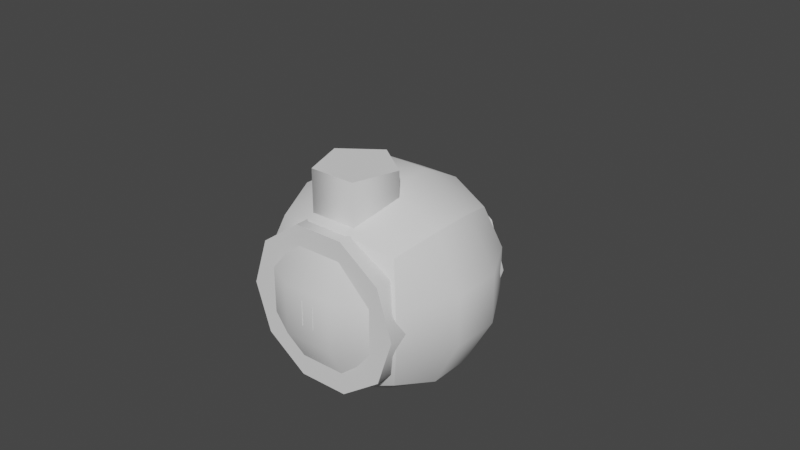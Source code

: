 # Source: bot1.blend  (saved by Blender 3.5.10; exported with 4.5.12 LTS)
import bpy
from mathutils import Matrix  # noqa: F401  (used for matrix-valued properties, if any)

bpy.ops.wm.read_factory_settings(use_empty=True)
scene = bpy.context.scene
scene.name = 'Scene'

# ---- collections
col_bot1 = bpy.data.collections.new('bot1'); scene.collection.children.link(col_bot1)

# ---- node groups
ng_auto_smooth = bpy.data.node_groups.new('Auto Smooth', 'GeometryNodeTree')
_s = ng_auto_smooth.interface.new_socket(name='Geometry', in_out='OUTPUT', socket_type='NodeSocketGeometry')
_s = ng_auto_smooth.interface.new_socket(name='Geometry', in_out='INPUT', socket_type='NodeSocketGeometry')
_s = ng_auto_smooth.interface.new_socket(name='Angle', in_out='INPUT', socket_type='NodeSocketFloat')
_s.subtype = 'ANGLE'
_s.min_value = 0.0
_s.max_value = 3.142
ng_auto_smooth.is_modifier = True
_N = ng_auto_smooth.nodes; _L = ng_auto_smooth.links
n0 = _N.new('NodeGroupOutput'); n0.name = 'Group Output'; n0.location = (480, -100)
n1 = _N.new('NodeGroupInput'); n1.name = 'Group Input'; n1.location = (-420, -300)
n2 = _N.new('NodeGroupInput'); n2.name = 'Group Input.001'; n2.location = (-60, -100)
n3 = _N.new('GeometryNodeSetShadeSmooth'); n3.name = 'Set Shade Smooth'; n3.location = (120, -100)
n3.domain = 'EDGE'
n4 = _N.new('GeometryNodeSetShadeSmooth'); n4.name = 'Set Shade Smooth.001'; n4.location = (300, -100)
n5 = _N.new('GeometryNodeInputMeshEdgeAngle'); n5.name = 'Edge Angle'; n5.location = (-420, -220)
n6 = _N.new('GeometryNodeInputEdgeSmooth'); n6.name = 'Is Edge Smooth'; n6.location = (-60, -160)
n7 = _N.new('GeometryNodeInputShadeSmooth'); n7.name = 'Is Face Smooth'; n7.location = (-240, -340)
n8 = _N.new('FunctionNodeBooleanMath'); n8.name = 'Boolean Math'; n8.location = (-60, -220)
n9 = _N.new('FunctionNodeCompare'); n9.name = 'Compare'; n9.location = (-240, -180)
n9.operation = 'LESS_EQUAL'
_L.new(n5.outputs[0], n9.inputs[0])
_L.new(n4.outputs[0], n0.inputs[0])
_L.new(n1.outputs[1], n9.inputs[1])
_L.new(n9.outputs[0], n8.inputs[0])
_L.new(n7.outputs[0], n8.inputs[1])
_L.new(n2.outputs[0], n3.inputs[0])
_L.new(n6.outputs[0], n3.inputs[1])
_L.new(n3.outputs[0], n4.inputs[0])
_L.new(n8.outputs[0], n3.inputs[2])
n0.is_active_output = True

# ---- world
world_world = bpy.data.worlds.new('World'); scene.world = world_world
world_world.use_nodes = True; world_world.node_tree.nodes.clear()
_N = world_world.node_tree.nodes; _L = world_world.node_tree.links
n0 = _N.new('ShaderNodeOutputWorld'); n0.name = 'World Output'; n0.location = (300, 300)
n1 = _N.new('ShaderNodeBackground'); n1.name = 'Background'; n1.location = (10, 300)
n1.inputs[0].default_value = (0.05088, 0.05088, 0.05088, 1.0)
_L.new(n1.outputs[0], n0.inputs[0])
n0.is_active_output = True
world_world.color = (0.05088, 0.05088, 0.05088)
world_world.use_sun_shadow = False
world_world.sun_shadow_jitter_overblur = 0.0

# ---- meshes
me_roundcube = bpy.data.meshes.new('Roundcube')
me_roundcube.from_pydata([(1.037, -1.037, -1.037), (1.246, -0.3456, -1.246), (1.246, 0.3456, -1.246), (1.246, -1.246, -0.3456), (1.697, -0.4154, -0.4154), (1.697, 0.4154, -0.4154), (1.246, -1.246, 0.3456), (1.697, -0.4154, 0.4154), (1.697, 0.4154, 0.4154), (1.037, 1.037, -1.037), (0.3456, 1.246, -1.246), (-0.3456, 1.246, -1.246), (1.246, 1.246, -0.3456), (0.4154, 1.697, -0.4154), (-0.4154, 1.697, -0.4154), (1.246, 1.246, 0.3456), (0.4154, 1.697, 0.4154), (-0.4154, 1.697, 0.4154), (-1.037, 1.037, -1.037), (-1.246, 0.3456, -1.246), (-1.246, -0.3456, -1.246), (-1.246, 1.246, -0.3456), (-1.697, 0.4154, -0.4154), (-1.697, -0.4154, -0.4154), (-1.246, 1.246, 0.3456), (-1.697, 0.4154, 0.4154), (-1.697, -0.4154, 0.4154), (-1.037, -1.037, -1.037), (-0.3456, -1.246, -1.246), (0.3456, -1.246, -1.246), (-1.246, -1.246, -0.3456), (-0.4154, -1.697, -0.4154), (0.4154, -1.697, -0.4154), (-1.246, -1.246, 0.3456), (-0.4154, -1.697, 0.4154), (0.4154, -1.697, 0.4154), (-0.4154, -0.4154, -1.697), (-0.4154, 0.4154, -1.697), (0.4154, -0.4154, -1.697), (0.4154, 0.4154, -1.697), (1.037, -1.037, 1.037), (1.246, -0.3456, 1.246), (1.246, 0.3456, 1.246), (1.037, 1.037, 1.037), (0.3456, -1.246, 1.246), (0.4154, -0.4154, 1.697), (0.4154, 0.4154, 1.697), (0.3456, 1.246, 1.246), (-0.3456, -1.246, 1.246), (-0.4154, -0.4154, 1.697), (-0.4154, 0.4154, 1.697), (-0.3456, 1.246, 1.246), (-1.037, -1.037, 1.037), (-1.246, -0.3456, 1.246), (-1.246, 0.3456, 1.246), (-1.037, 1.037, 1.037)], [], [(0, 1, 4, 3), (1, 2, 5, 4), (2, 9, 12, 5), (3, 4, 7, 6), (4, 5, 8, 7), (5, 12, 15, 8), (6, 7, 41, 40), (7, 8, 42, 41), (8, 15, 43, 42), (9, 10, 13, 12), (10, 11, 14, 13), (11, 18, 21, 14), (12, 13, 16, 15), (13, 14, 17, 16), (14, 21, 24, 17), (15, 16, 47, 43), (16, 17, 51, 47), (17, 24, 55, 51), (18, 19, 22, 21), (19, 20, 23, 22), (20, 27, 30, 23), (21, 22, 25, 24), (22, 23, 26, 25), (23, 30, 33, 26), (24, 25, 54, 55), (25, 26, 53, 54), (26, 33, 52, 53), (27, 28, 31, 30), (28, 29, 32, 31), (29, 0, 3, 32), (30, 31, 34, 33), (31, 32, 35, 34), (32, 3, 6, 35), (33, 34, 48, 52), (34, 35, 44, 48), (35, 6, 40, 44), (27, 20, 36, 28), (20, 19, 37, 36), (19, 18, 11, 37), (28, 36, 38, 29), (36, 37, 39, 38), (37, 11, 10, 39), (29, 38, 1, 0), (38, 39, 2, 1), (39, 10, 9, 2), (40, 41, 45, 44), (41, 42, 46, 45), (42, 43, 47, 46), (44, 45, 49, 48), (45, 46, 50, 49), (46, 47, 51, 50), (48, 49, 53, 52), (49, 50, 54, 53), (50, 51, 55, 54)])
me_roundcube.polygons.foreach_set('use_smooth', [True] * 54)
me_roundcube.update()
me_cylinder = bpy.data.meshes.new('Cylinder')
me_cylinder.from_pydata([(0.0, 1.0, -0.2046), (0.0, 1.0, 0.2046), (0.9511, 0.309, -0.2046), (0.9511, 0.309, 0.2046), (0.5878, -0.809, -0.2046), (0.5878, -0.809, 0.2046), (-0.5878, -0.809, -0.2046), (-0.5878, -0.809, 0.2046), (-0.9511, 0.309, -0.2046), (-0.9511, 0.309, 0.2046), (0.3007, -1.79, 0.2046), (0.3007, -1.79, -0.2046), (-0.3007, -1.79, -0.2046), (-0.3007, -1.79, 0.2046)], [], [(0, 1, 3, 2), (2, 3, 5, 4), (5, 7, 13, 10), (3, 1, 9, 7, 5), (6, 7, 9, 8), (8, 9, 1, 0), (0, 2, 4, 6, 8), (11, 10, 13, 12), (4, 5, 10, 11), (7, 6, 12, 13), (6, 4, 11, 12)])
_uv = me_cylinder.uv_layers.new(name='UVMap')
_uv.uv.foreach_set('vector', [1.0, 0.5, 1.0, 1.0, 0.8, 1.0, 0.8, 0.5, 0.8, 0.5, 0.8, 1.0, 0.6, 1.0, 0.6, 0.5, 0.3911, 0.05584, 0.1089, 0.05584, 0.1089, 0.05584, 0.3911, 0.05584, 0.4783, 0.3242, 0.25, 0.49, 0.02175, 0.3242, 0.1089, 0.05584, 0.3911, 0.05584, 0.4, 0.5, 0.4, 1.0, 0.2, 1.0, 0.2, 0.5, 0.2, 0.5, 0.2, 1.0, 2.98e-08, 1.0, 2.98e-08, 0.5, 0.75, 0.49, 0.9783, 0.3242, 0.8911, 0.05584, 0.6089, 0.05584, 0.5217, 0.3242, 0.6, 0.5, 0.6, 1.0, 0.4, 1.0, 0.4, 0.5, 0.6, 0.5, 0.6, 1.0, 0.6, 1.0, 0.6, 0.5, 0.4, 1.0, 0.4, 0.5, 0.4, 0.5, 0.4, 1.0, 0.6089, 0.05584, 0.8911, 0.05584, 0.8911, 0.05584, 0.6089, 0.05584])
me_cylinder.update()
me_cube_001 = bpy.data.meshes.new('Cube.001')
me_cube_001.from_pydata([(-0.257, -0.257, -1.545), (-0.257, -0.257, 0.257), (-0.257, 0.257, -1.545), (-0.257, 0.257, 0.257), (0.257, -0.257, -1.545), (0.257, -0.257, 0.257), (0.257, 0.257, -1.545), (0.257, 0.257, 0.257)], [], [(0, 1, 3, 2), (2, 3, 7, 6), (6, 7, 5, 4), (4, 5, 1, 0), (2, 6, 4, 0), (7, 3, 1, 5)])
_uv = me_cube_001.uv_layers.new(name='UVMap')
_uv.uv.foreach_set('vector', [0.375, 0.0, 0.625, 0.0, 0.625, 0.25, 0.375, 0.25, 0.375, 0.25, 0.625, 0.25, 0.625, 0.5, 0.375, 0.5, 0.375, 0.5, 0.625, 0.5, 0.625, 0.75, 0.375, 0.75, 0.375, 0.75, 0.625, 0.75, 0.625, 1.0, 0.375, 1.0, 0.125, 0.5, 0.375, 0.5, 0.375, 0.75, 0.125, 0.75, 0.625, 0.5, 0.875, 0.5, 0.875, 0.75, 0.625, 0.75])
me_cube_001.update()
me_cube_002 = bpy.data.meshes.new('Cube.002')
me_cube_002.from_pydata([(-0.4906, 0.7777, -0.1903), (-0.352, 0.7777, 0.6563), (0.4906, 0.7777, -0.1903), (0.352, 0.7777, 0.6563), (-0.4906, -0.7777, -0.1903), (-0.352, -0.7777, 0.1903), (0.4906, -0.7777, -0.1903), (0.352, -0.7777, 0.1903), (0.4906, -0.4507, -0.1903), (0.352, -0.4507, 0.1903), (-0.4906, -0.4507, -0.1903), (-0.352, -0.4507, 0.1903), (0.4906, -0.08999, -0.1903), (-0.352, -0.08999, 0.6563), (0.352, -0.08999, 0.6563), (-0.4906, -0.08999, -0.1903)], [], [(0, 1, 3, 2), (8, 9, 7, 6), (6, 7, 5, 4), (15, 13, 1, 0), (8, 6, 4, 10), (14, 3, 1, 13), (7, 9, 11, 5), (12, 8, 10, 15), (4, 5, 11, 10), (12, 14, 9, 8), (2, 3, 14, 12), (2, 12, 15, 0), (9, 14, 13, 11), (10, 11, 13, 15)])
me_cube_002.polygons.foreach_set('use_smooth', [True] * 14)
_uv = me_cube_002.uv_layers.new(name='UVMap')
_uv.uv.foreach_set('vector', [0.375, 0.0, 0.625, 0.0, 0.625, 0.25, 0.375, 0.25, 0.375, 0.4474, 0.625, 0.4474, 0.625, 0.5, 0.375, 0.5, 0.375, 0.5, 0.625, 0.5, 0.625, 0.75, 0.375, 0.75, 0.375, 0.8605, 0.625, 0.8605, 0.625, 1.0, 0.375, 1.0, 0.3224, 0.5, 0.375, 0.5, 0.375, 0.75, 0.3224, 0.75, 0.7355, 0.5, 0.875, 0.5, 0.875, 0.75, 0.7355, 0.75, 0.625, 0.5, 0.6776, 0.5, 0.6776, 0.75, 0.625, 0.75, 0.2645, 0.5, 0.3224, 0.5, 0.3224, 0.75, 0.2645, 0.75, 0.375, 0.75, 0.625, 0.75, 0.625, 0.8026, 0.375, 0.8026, 0.375, 0.3895, 0.625, 0.3895, 0.625, 0.4474, 0.375, 0.4474, 0.375, 0.25, 0.625, 0.25, 0.625, 0.3895, 0.375, 0.3895, 0.125, 0.5, 0.2645, 0.5, 0.2645, 0.75, 0.125, 0.75, 0.6776, 0.5, 0.7355, 0.5, 0.7355, 0.75, 0.6776, 0.75, 0.375, 0.8026, 0.625, 0.8026, 0.625, 0.8605, 0.375, 0.8605])
me_cube_002.update()
me_cylinder_003 = bpy.data.meshes.new('Cylinder.003')
me_cylinder_003.from_pydata([(1.316, -4.474e-06, -1.316), (1.316, 4.673e-06, 1.316), (1.065, -0.7735, -1.316), (1.065, -0.7735, 1.316), (0.4067, -1.252, -1.316), (0.4067, -1.252, 1.316), (-0.4067, -1.252, -1.316), (-0.4067, -1.252, 1.316), (-1.065, -0.7735, -1.316), (-1.065, -0.7735, 1.316), (-1.316, -4.673e-06, -1.316), (-1.316, 4.474e-06, 1.316), (-1.065, 0.7735, -1.316), (-1.065, 0.7735, 1.316), (-0.4067, 1.252, -1.316), (-0.4067, 1.252, 1.316), (0.4067, 1.252, -1.316), (0.4067, 1.252, 1.316), (1.065, 0.7735, -1.316), (1.065, 0.7735, 1.316)], [], [(0, 1, 3, 2), (2, 3, 5, 4), (4, 5, 7, 6), (6, 7, 9, 8), (8, 9, 11, 10), (10, 11, 13, 12), (12, 13, 15, 14), (14, 15, 17, 16), (3, 1, 19, 17, 15, 13, 11, 9, 7, 5), (16, 17, 19, 18), (18, 19, 1, 0), (0, 2, 4, 6, 8, 10, 12, 14, 16, 18)])
me_cylinder_003.polygons.foreach_set('use_smooth', [True] * 12)
_uv = me_cylinder_003.uv_layers.new(name='UVMap')
_uv.uv.foreach_set('vector', [1.0, 0.5, 1.0, 1.0, 0.9, 1.0, 0.9, 0.5, 0.9, 0.5, 0.9, 1.0, 0.8, 1.0, 0.8, 0.5, 0.8, 0.5, 0.8, 1.0, 0.7, 1.0, 0.7, 0.5, 0.7, 0.5, 0.7, 1.0, 0.6, 1.0, 0.6, 0.5, 0.6, 0.5, 0.6, 1.0, 0.5, 1.0, 0.5, 0.5, 0.5, 0.5, 0.5, 1.0, 0.4, 1.0, 0.4, 0.5, 0.4, 0.5, 0.4, 1.0, 0.3, 1.0, 0.3, 0.5, 0.3, 0.5, 0.3, 1.0, 0.2, 1.0, 0.2, 0.5, 0.3911, 0.4442, 0.25, 0.49, 0.1089, 0.4442, 0.02175, 0.3242, 0.02175, 0.1758, 0.1089, 0.05584, 0.25, 0.01, 0.3911, 0.05584, 0.4783, 0.1758, 0.4783, 0.3242, 0.2, 0.5, 0.2, 1.0, 0.1, 1.0, 0.1, 0.5, 0.1, 0.5, 0.1, 1.0, -7.451e-08, 1.0, -7.451e-08, 0.5, 0.75, 0.49, 0.8911, 0.4442, 0.9783, 0.3242, 0.9783, 0.1758, 0.8911, 0.05584, 0.75, 0.01, 0.6089, 0.05584, 0.5217, 0.1758, 0.5217, 0.3242, 0.6089, 0.4442])
me_cylinder_003.update()
me_cylinder_004 = bpy.data.meshes.new('Cylinder.004')
me_cylinder_004.from_pydata([(-1.323e-23, 0.7323, 0.7323), (3.252e-16, -0.7323, 0.7323), (0.6965, 0.7323, 0.2263), (0.6965, -0.7323, 0.2263), (0.4305, 0.7323, -0.5925), (0.4305, -0.7323, -0.5925), (-0.4305, 0.7323, -0.5925), (-0.4305, -0.7323, -0.5925), (-0.6965, 0.7323, 0.2263), (-0.6965, -0.7323, 0.2263)], [], [(0, 1, 3, 2), (2, 3, 5, 4), (4, 5, 7, 6), (3, 1, 9, 7, 5), (6, 7, 9, 8), (8, 9, 1, 0), (0, 2, 4, 6, 8)])
me_cylinder_004.polygons.foreach_set('use_smooth', [True] * 7)
_uv = me_cylinder_004.uv_layers.new(name='UVMap')
_uv.uv.foreach_set('vector', [1.0, 0.5, 1.0, 1.0, 0.8, 1.0, 0.8, 0.5, 0.8, 0.5, 0.8, 1.0, 0.6, 1.0, 0.6, 0.5, 0.6, 0.5, 0.6, 1.0, 0.4, 1.0, 0.4, 0.5, 0.4783, 0.3242, 0.25, 0.49, 0.02175, 0.3242, 0.1089, 0.05584, 0.3911, 0.05584, 0.4, 0.5, 0.4, 1.0, 0.2, 1.0, 0.2, 0.5, 0.2, 0.5, 0.2, 1.0, 2.98e-08, 1.0, 2.98e-08, 0.5, 0.75, 0.49, 0.9783, 0.3242, 0.8911, 0.05584, 0.6089, 0.05584, 0.5217, 0.3242])
me_cylinder_004.update()
arm_armature = bpy.data.armatures.new('Armature')  # bones are not reproduced

# ---- objects
ob_roundcube = bpy.data.objects.new('Roundcube', me_roundcube)
ob_cylinder = bpy.data.objects.new('Cylinder', me_cylinder)
ob_cube = bpy.data.objects.new('Cube', me_cube_001)
ob_cube_001 = bpy.data.objects.new('Cube.001', me_cube_002)
ob_cylinder_001 = bpy.data.objects.new('Cylinder.001', me_cylinder_003)
ob_cylinder_002 = bpy.data.objects.new('Cylinder.002', me_cylinder_004)
ob_cylinder_003 = bpy.data.objects.new('Cylinder.003', me_cylinder)
ob_cube_002 = bpy.data.objects.new('Cube.002', me_cube_001)
ob_cube_003 = bpy.data.objects.new('Cube.003', me_cube_002)
ob_armature = bpy.data.objects.new('Armature', arm_armature)
ob_empty = bpy.data.objects.new('Empty', None)

# ---- transforms, parenting, visibility, modifiers, constraints
ob_roundcube.parent = ob_armature
ob_roundcube.matrix_parent_inverse = Matrix(((1.0, 2.384e-07, -0.0, 1.353e-08), (-2.842e-14, 1.192e-07, 1.0, -5.095), (2.384e-07, -1.0, 0.0, -0.05673), (-0.0, 0.0, -0.0, 1.0)))
ob_roundcube.location = (0.0, 3.225e-15, 4.034)
_m = ob_roundcube.modifiers.new('Auto Smooth', 'NODES')
_m.node_group = ng_auto_smooth
_gi = [s.identifier for s in ng_auto_smooth.interface.items_tree if s.item_type == 'SOCKET' and s.in_out == 'INPUT']
_m[_gi[1]] = 0.5236  # Angle
ob_cylinder.parent = ob_armature
ob_cylinder.matrix_parent_inverse = Matrix(((3.52e-07, 0.7511, 0.6602, -2.208), (5.475e-07, 0.6602, -0.7511, 0.7932), (-1.0, 1.924e-07, 2.597e-07, 1.745), (-0.0, -0.0, -0.0, 1.0)))
ob_cylinder.location = (1.758, 0.002269, 3.408)
ob_cylinder.rotation_euler = (1.571, -0.6645, -4.712)
ob_cube.parent = ob_armature
ob_cube.matrix_parent_inverse = Matrix(((5.72e-08, -0.8428, 0.5382, -0.1489), (-7.43e-08, -0.5382, -0.8428, 0.7953), (1.0, -1.895e-07, 1.21e-07, 1.745), (-0.0, 0.0, -0.0, 1.0)))
ob_cube.location = (-1.756, 1.065, 1.975)
ob_cube.rotation_euler = (4.752e-08, 0.5071, -4.712)
ob_cube_001.parent = ob_armature
ob_cube_001.matrix_parent_inverse = Matrix(((7.559e-08, -0.492, 0.8706, -0.373), (6.665e-08, -0.8706, -0.492, -0.3109), (1.0, -1.025e-07, 1.814e-07, 1.745), (-0.0, 0.0, -0.0, 1.0)))
ob_cube_001.location = (-1.777, 0.09645, 0.1901)
_m = ob_cube_001.modifiers.new('Auto Smooth', 'NODES')
_m.node_group = ng_auto_smooth
_gi = [s.identifier for s in ng_auto_smooth.interface.items_tree if s.item_type == 'SOCKET' and s.in_out == 'INPUT']
_m[_gi[1]] = 0.9966  # Angle
ob_cylinder_001.parent = ob_armature
ob_cylinder_001.matrix_parent_inverse = Matrix(((1.0, 2.384e-07, -9.541e-18, 3.246e-07), (-8.57e-13, 3.595e-06, 1.0, -7.501), (2.384e-07, -1.0, 3.475e-06, -1.362), (-0.0, -0.0, -0.0, 1.0)))
ob_cylinder_001.location = (-1.034e-12, -1.294, 6.331)
_m = ob_cylinder_001.modifiers.new('Auto Smooth', 'NODES')
_m.node_group = ng_auto_smooth
_gi = [s.identifier for s in ng_auto_smooth.interface.items_tree if s.item_type == 'SOCKET' and s.in_out == 'INPUT']
_m[_gi[1]] = 0.6667  # Angle
ob_cylinder_002.parent = ob_cylinder_001
ob_cylinder_002.matrix_parent_inverse = Matrix(((1.301, -2.405e-14, -9.173e-20, 9.971e-13), (-0.0, 1.301, 3.848e-13, 1.294), (-0.0, -3.848e-13, 1.301, -6.331), (0.0, 0.0, -0.0, 1.0)))
ob_cylinder_002.location = (-4.906e-13, -2.049, 4.489)
ob_cylinder_002.rotation_euler = (-3.475e-06, -8.286e-13, -9.242e-15)
ob_cylinder_002.scale = (0.6699, 0.6699, 0.6699)
_m = ob_cylinder_002.modifiers.new('Auto Smooth', 'NODES')
_m.node_group = ng_auto_smooth
_gi = [s.identifier for s in ng_auto_smooth.interface.items_tree if s.item_type == 'SOCKET' and s.in_out == 'INPUT']
_m[_gi[1]] = 1.307  # Angle
ob_cylinder_003.parent = ob_armature
ob_cylinder_003.matrix_parent_inverse = Matrix(((3.188e-07, -0.7511, -0.6602, 2.208), (-3.596e-07, 0.6602, -0.7511, 0.7932), (1.0, 2.791e-07, 1.548e-07, 1.745), (-0.0, 0.0, -0.0, 1.0)))
ob_cylinder_003.location = (-1.758, 0.002269, 3.408)
ob_cylinder_003.rotation_euler = (1.571, -0.6645, -4.712)
ob_cube_002.parent = ob_armature
ob_cube_002.matrix_parent_inverse = Matrix(((5.72e-08, 0.8428, -0.5382, 0.1489), (1.363e-07, -0.5382, -0.8428, 0.7953), (-1.0, -4.586e-07, 2.928e-07, 1.745), (0.0, -0.0, -0.0, 1.0)))
ob_cube_002.location = (1.756, 1.065, 1.975)
ob_cube_002.rotation_euler = (2.419e-08, 0.5071, -4.712)
ob_cube_003.parent = ob_armature
ob_cube_003.matrix_parent_inverse = Matrix(((7.559e-08, 0.492, -0.8706, 0.373), (-1.616e-07, -0.8706, -0.492, -0.3109), (-1.0, -2.556e-07, 4.522e-07, 1.745), (-0.0, 0.0, -0.0, 1.0)))
ob_cube_003.location = (1.777, 0.09645, 0.1901)
_m = ob_cube_003.modifiers.new('Auto Smooth', 'NODES')
_m.node_group = ng_auto_smooth
_gi = [s.identifier for s in ng_auto_smooth.interface.items_tree if s.item_type == 'SOCKET' and s.in_out == 'INPUT']
_m[_gi[1]] = 0.9966  # Angle
ob_armature.parent = ob_empty
ob_armature.location = (0.0, 0.0, 3.21)
ob_armature.display_type = 'WIRE'
ob_armature.show_in_front = True
ob_empty.location = (0.0, 0.0, 0.0)
ob_empty.scale = (0.7687, 0.7687, 0.7687)

# ---- collection membership
col_bot1.objects.link(ob_roundcube)
col_bot1.objects.link(ob_cylinder)
col_bot1.objects.link(ob_cube)
col_bot1.objects.link(ob_cube_001)
col_bot1.objects.link(ob_cylinder_001)
col_bot1.objects.link(ob_cylinder_002)
col_bot1.objects.link(ob_cylinder_003)
col_bot1.objects.link(ob_cube_002)
col_bot1.objects.link(ob_cube_003)
col_bot1.objects.link(ob_armature)
col_bot1.objects.link(ob_empty)

# ---- scene / render settings (as saved in the file)
scene.frame_start = 1; scene.frame_end = 60; scene.frame_set(38)
scene.render.engine = 'BLENDER_EEVEE_NEXT'
scene.cycles.sampling_pattern = 'TABULATED_SOBOL'
scene.view_settings.view_transform = 'Filmic'
bpy.context.view_layer.update()

# ---- added for rendering (the .blend has no active camera and no usable light): camera, sun
cam_auto = bpy.data.cameras.new('AutoCamera')
cam_auto.lens = 50.0
cam_auto.sensor_width = 36.0
cam_auto.clip_end = 1000.0
ob_auto_camera = bpy.data.objects.new('AutoCamera', cam_auto)
scene.collection.objects.link(ob_auto_camera)
ob_auto_camera.location = (7.31096, -9.32986, 8.78802)
ob_auto_camera.rotation_euler = (1.09748, -7.21219e-08, 0.694738)
scene.camera = ob_auto_camera
light_auto_sun = bpy.data.lights.new('AutoSun', 'SUN')
light_auto_sun.energy = 3.0
light_auto_sun.angle = 0.0523599
ob_auto_sun = bpy.data.objects.new('AutoSun', light_auto_sun)
scene.collection.objects.link(ob_auto_sun)
ob_auto_sun.rotation_euler = (0.872665, 0.174533, 0.523599)
bpy.context.view_layer.update()
